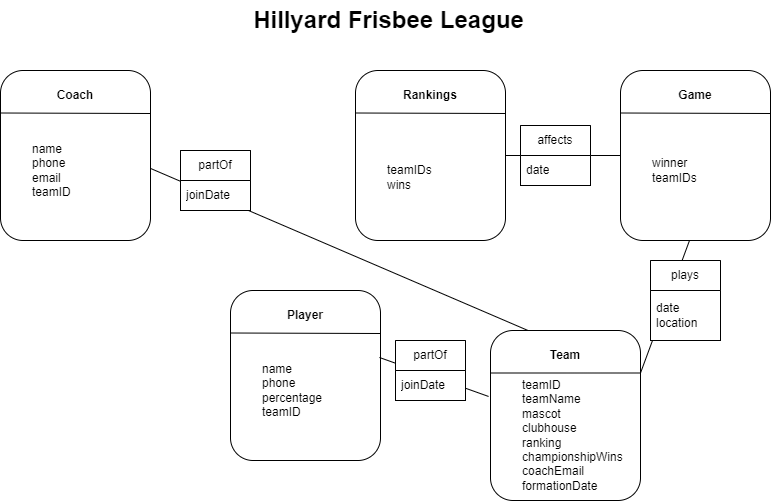

The diagram above was exported from draw.io. Its source (the exported page's mxGraphModel, read from the mxfile embedded in the PNG):
<mxGraphModel dx="880" dy="426" grid="1" gridSize="10" guides="1" tooltips="1" connect="1" arrows="1" fold="1" page="1" pageScale="1" pageWidth="850" pageHeight="1100" math="0" shadow="0">
  <root>
    <mxCell id="0" />
    <mxCell id="1" parent="0" />
    <mxCell id="dPCXP1uMYNeKzEOgh2GK-23" value="" style="endArrow=none;html=1;rounded=0;exitX=1;exitY=0.576;exitDx=0;exitDy=0;exitPerimeter=0;entryX=0.25;entryY=0;entryDx=0;entryDy=0;" parent="1" source="dPCXP1uMYNeKzEOgh2GK-1" target="dPCXP1uMYNeKzEOgh2GK-14" edge="1">
      <mxGeometry width="50" height="50" relative="1" as="geometry">
        <mxPoint x="400" y="280" as="sourcePoint" />
        <mxPoint x="450" y="230" as="targetPoint" />
      </mxGeometry>
    </mxCell>
    <mxCell id="dPCXP1uMYNeKzEOgh2GK-29" value="" style="rounded=0;whiteSpace=wrap;html=1;" parent="1" vertex="1">
      <mxGeometry x="220" y="150" width="70" height="60" as="geometry" />
    </mxCell>
    <mxCell id="dPCXP1uMYNeKzEOgh2GK-1" value="" style="rounded=1;whiteSpace=wrap;html=1;" parent="1" vertex="1">
      <mxGeometry x="40" y="70" width="150" height="170" as="geometry" />
    </mxCell>
    <mxCell id="dPCXP1uMYNeKzEOgh2GK-3" value="" style="endArrow=none;html=1;rounded=0;exitX=0;exitY=0.25;exitDx=0;exitDy=0;" parent="1" source="dPCXP1uMYNeKzEOgh2GK-1" edge="1">
      <mxGeometry width="50" height="50" relative="1" as="geometry">
        <mxPoint x="400" y="280" as="sourcePoint" />
        <mxPoint x="190" y="113" as="targetPoint" />
      </mxGeometry>
    </mxCell>
    <mxCell id="dPCXP1uMYNeKzEOgh2GK-4" value="&lt;b&gt;Coach&lt;/b&gt;" style="text;html=1;align=center;verticalAlign=middle;whiteSpace=wrap;rounded=0;" parent="1" vertex="1">
      <mxGeometry x="85" y="80" width="60" height="30" as="geometry" />
    </mxCell>
    <mxCell id="dPCXP1uMYNeKzEOgh2GK-5" value="name&lt;br&gt;phone&lt;br&gt;email&lt;br&gt;teamID" style="text;html=1;align=left;verticalAlign=middle;whiteSpace=wrap;rounded=0;" parent="1" vertex="1">
      <mxGeometry x="70" y="130" width="110" height="80" as="geometry" />
    </mxCell>
    <mxCell id="dPCXP1uMYNeKzEOgh2GK-6" value="" style="rounded=1;whiteSpace=wrap;html=1;" parent="1" vertex="1">
      <mxGeometry x="270" y="290" width="150" height="170" as="geometry" />
    </mxCell>
    <mxCell id="dPCXP1uMYNeKzEOgh2GK-7" value="" style="endArrow=none;html=1;rounded=0;exitX=0;exitY=0.25;exitDx=0;exitDy=0;" parent="1" source="dPCXP1uMYNeKzEOgh2GK-6" edge="1">
      <mxGeometry width="50" height="50" relative="1" as="geometry">
        <mxPoint x="630" y="500" as="sourcePoint" />
        <mxPoint x="420" y="333" as="targetPoint" />
      </mxGeometry>
    </mxCell>
    <mxCell id="dPCXP1uMYNeKzEOgh2GK-8" value="&lt;b&gt;Player&lt;/b&gt;" style="text;html=1;align=center;verticalAlign=middle;whiteSpace=wrap;rounded=0;" parent="1" vertex="1">
      <mxGeometry x="315" y="300" width="60" height="30" as="geometry" />
    </mxCell>
    <mxCell id="dPCXP1uMYNeKzEOgh2GK-9" value="name&lt;br&gt;phone&lt;br&gt;percentage&lt;br&gt;teamID" style="text;html=1;align=left;verticalAlign=middle;whiteSpace=wrap;rounded=0;" parent="1" vertex="1">
      <mxGeometry x="300" y="350" width="110" height="80" as="geometry" />
    </mxCell>
    <mxCell id="dPCXP1uMYNeKzEOgh2GK-14" value="" style="rounded=1;whiteSpace=wrap;html=1;" parent="1" vertex="1">
      <mxGeometry x="530" y="330" width="150" height="170" as="geometry" />
    </mxCell>
    <mxCell id="dPCXP1uMYNeKzEOgh2GK-15" value="" style="endArrow=none;html=1;rounded=0;exitX=0;exitY=0.25;exitDx=0;exitDy=0;entryX=1;entryY=0.25;entryDx=0;entryDy=0;" parent="1" source="dPCXP1uMYNeKzEOgh2GK-14" edge="1" target="dPCXP1uMYNeKzEOgh2GK-14">
      <mxGeometry width="50" height="50" relative="1" as="geometry">
        <mxPoint x="890" y="500" as="sourcePoint" />
        <mxPoint x="680" y="333" as="targetPoint" />
      </mxGeometry>
    </mxCell>
    <mxCell id="dPCXP1uMYNeKzEOgh2GK-16" value="&lt;b&gt;Team&lt;/b&gt;" style="text;html=1;align=center;verticalAlign=middle;whiteSpace=wrap;rounded=0;" parent="1" vertex="1">
      <mxGeometry x="575" y="340" width="60" height="30" as="geometry" />
    </mxCell>
    <mxCell id="dPCXP1uMYNeKzEOgh2GK-17" value="teamID&lt;br&gt;teamName&lt;br&gt;mascot&lt;br&gt;clubhouse&lt;br&gt;ranking&lt;br&gt;championshipWins&lt;br&gt;coachEmail&lt;br&gt;formationDate" style="text;html=1;align=left;verticalAlign=middle;whiteSpace=wrap;rounded=0;" parent="1" vertex="1">
      <mxGeometry x="560" y="390" width="110" height="90" as="geometry" />
    </mxCell>
    <mxCell id="dPCXP1uMYNeKzEOgh2GK-18" value="" style="rounded=1;whiteSpace=wrap;html=1;" parent="1" vertex="1">
      <mxGeometry x="660" y="70" width="150" height="170" as="geometry" />
    </mxCell>
    <mxCell id="dPCXP1uMYNeKzEOgh2GK-19" value="" style="endArrow=none;html=1;rounded=0;exitX=0;exitY=0.25;exitDx=0;exitDy=0;" parent="1" source="dPCXP1uMYNeKzEOgh2GK-18" edge="1">
      <mxGeometry width="50" height="50" relative="1" as="geometry">
        <mxPoint x="1020" y="280" as="sourcePoint" />
        <mxPoint x="810" y="113" as="targetPoint" />
      </mxGeometry>
    </mxCell>
    <mxCell id="dPCXP1uMYNeKzEOgh2GK-20" value="&lt;b&gt;Game&lt;/b&gt;" style="text;html=1;align=center;verticalAlign=middle;whiteSpace=wrap;rounded=0;" parent="1" vertex="1">
      <mxGeometry x="705" y="80" width="60" height="30" as="geometry" />
    </mxCell>
    <mxCell id="dPCXP1uMYNeKzEOgh2GK-21" value="winner&lt;br&gt;teamIDs" style="text;html=1;align=left;verticalAlign=middle;whiteSpace=wrap;rounded=0;" parent="1" vertex="1">
      <mxGeometry x="690" y="130" width="110" height="80" as="geometry" />
    </mxCell>
    <mxCell id="dPCXP1uMYNeKzEOgh2GK-22" value="" style="endArrow=none;html=1;rounded=0;exitX=0.993;exitY=0.394;exitDx=0;exitDy=0;exitPerimeter=0;entryX=-0.013;entryY=0.388;entryDx=0;entryDy=0;entryPerimeter=0;" parent="1" source="dPCXP1uMYNeKzEOgh2GK-6" target="dPCXP1uMYNeKzEOgh2GK-14" edge="1">
      <mxGeometry width="50" height="50" relative="1" as="geometry">
        <mxPoint x="400" y="280" as="sourcePoint" />
        <mxPoint x="450" y="230" as="targetPoint" />
      </mxGeometry>
    </mxCell>
    <mxCell id="dPCXP1uMYNeKzEOgh2GK-25" value="partOf" style="swimlane;fontStyle=0;childLayout=stackLayout;horizontal=1;startSize=30;horizontalStack=0;resizeParent=1;resizeParentMax=0;resizeLast=0;collapsible=1;marginBottom=0;whiteSpace=wrap;html=1;" parent="1" vertex="1">
      <mxGeometry x="220" y="150" width="70" height="60" as="geometry" />
    </mxCell>
    <mxCell id="dPCXP1uMYNeKzEOgh2GK-26" value="joinDate" style="text;strokeColor=none;fillColor=none;align=left;verticalAlign=middle;spacingLeft=4;spacingRight=4;overflow=hidden;points=[[0,0.5],[1,0.5]];portConstraint=eastwest;rotatable=0;whiteSpace=wrap;html=1;" parent="dPCXP1uMYNeKzEOgh2GK-25" vertex="1">
      <mxGeometry y="30" width="70" height="30" as="geometry" />
    </mxCell>
    <mxCell id="dPCXP1uMYNeKzEOgh2GK-30" value="" style="rounded=0;whiteSpace=wrap;html=1;" parent="1" vertex="1">
      <mxGeometry x="435" y="340" width="70" height="60" as="geometry" />
    </mxCell>
    <mxCell id="dPCXP1uMYNeKzEOgh2GK-31" value="partOf" style="swimlane;fontStyle=0;childLayout=stackLayout;horizontal=1;startSize=30;horizontalStack=0;resizeParent=1;resizeParentMax=0;resizeLast=0;collapsible=1;marginBottom=0;whiteSpace=wrap;html=1;" parent="1" vertex="1">
      <mxGeometry x="435" y="340" width="70" height="60" as="geometry" />
    </mxCell>
    <mxCell id="dPCXP1uMYNeKzEOgh2GK-32" value="joinDate" style="text;strokeColor=none;fillColor=none;align=left;verticalAlign=middle;spacingLeft=4;spacingRight=4;overflow=hidden;points=[[0,0.5],[1,0.5]];portConstraint=eastwest;rotatable=0;whiteSpace=wrap;html=1;" parent="dPCXP1uMYNeKzEOgh2GK-31" vertex="1">
      <mxGeometry y="30" width="70" height="30" as="geometry" />
    </mxCell>
    <mxCell id="dPCXP1uMYNeKzEOgh2GK-33" value="" style="endArrow=none;html=1;rounded=0;exitX=1;exitY=0.25;exitDx=0;exitDy=0;entryX=0.46;entryY=1;entryDx=0;entryDy=0;entryPerimeter=0;" parent="1" source="dPCXP1uMYNeKzEOgh2GK-14" target="dPCXP1uMYNeKzEOgh2GK-18" edge="1">
      <mxGeometry width="50" height="50" relative="1" as="geometry">
        <mxPoint x="400" y="280" as="sourcePoint" />
        <mxPoint x="728" y="230" as="targetPoint" />
      </mxGeometry>
    </mxCell>
    <mxCell id="dPCXP1uMYNeKzEOgh2GK-34" value="" style="rounded=0;whiteSpace=wrap;html=1;" parent="1" vertex="1">
      <mxGeometry x="690" y="260" width="70" height="80" as="geometry" />
    </mxCell>
    <mxCell id="dPCXP1uMYNeKzEOgh2GK-35" value="plays" style="swimlane;fontStyle=0;childLayout=stackLayout;horizontal=1;startSize=30;horizontalStack=0;resizeParent=1;resizeParentMax=0;resizeLast=0;collapsible=1;marginBottom=0;whiteSpace=wrap;html=1;" parent="1" vertex="1">
      <mxGeometry x="690" y="260" width="70" height="80" as="geometry" />
    </mxCell>
    <mxCell id="dPCXP1uMYNeKzEOgh2GK-36" value="date&lt;br&gt;location" style="text;strokeColor=none;fillColor=none;align=left;verticalAlign=middle;spacingLeft=4;spacingRight=4;overflow=hidden;points=[[0,0.5],[1,0.5]];portConstraint=eastwest;rotatable=0;whiteSpace=wrap;html=1;" parent="dPCXP1uMYNeKzEOgh2GK-35" vertex="1">
      <mxGeometry y="30" width="70" height="50" as="geometry" />
    </mxCell>
    <mxCell id="dPCXP1uMYNeKzEOgh2GK-50" value="Hillyard Frisbee League" style="text;strokeColor=none;fillColor=none;html=1;fontSize=24;fontStyle=1;verticalAlign=middle;align=center;" parent="1" vertex="1">
      <mxGeometry x="270" width="315" height="40" as="geometry" />
    </mxCell>
    <mxCell id="D6end9d81bX6-Ihv2tkL-1" value="" style="rounded=1;whiteSpace=wrap;html=1;" vertex="1" parent="1">
      <mxGeometry x="395" y="70" width="150" height="170" as="geometry" />
    </mxCell>
    <mxCell id="D6end9d81bX6-Ihv2tkL-2" value="" style="endArrow=none;html=1;rounded=0;exitX=0;exitY=0.25;exitDx=0;exitDy=0;" edge="1" parent="1" source="D6end9d81bX6-Ihv2tkL-1">
      <mxGeometry width="50" height="50" relative="1" as="geometry">
        <mxPoint x="755" y="280" as="sourcePoint" />
        <mxPoint x="545" y="113" as="targetPoint" />
      </mxGeometry>
    </mxCell>
    <mxCell id="D6end9d81bX6-Ihv2tkL-3" value="&lt;b&gt;Rankings&lt;/b&gt;" style="text;html=1;align=center;verticalAlign=middle;whiteSpace=wrap;rounded=0;" vertex="1" parent="1">
      <mxGeometry x="440" y="80" width="60" height="30" as="geometry" />
    </mxCell>
    <mxCell id="D6end9d81bX6-Ihv2tkL-4" value="&lt;br&gt;teamIDs&lt;div&gt;wins&lt;/div&gt;" style="text;html=1;align=left;verticalAlign=middle;whiteSpace=wrap;rounded=0;" vertex="1" parent="1">
      <mxGeometry x="425" y="130" width="110" height="80" as="geometry" />
    </mxCell>
    <mxCell id="D6end9d81bX6-Ihv2tkL-6" value="" style="endArrow=none;html=1;rounded=0;exitX=0;exitY=0.5;exitDx=0;exitDy=0;entryX=1;entryY=0.5;entryDx=0;entryDy=0;" edge="1" parent="1" source="dPCXP1uMYNeKzEOgh2GK-18" target="D6end9d81bX6-Ihv2tkL-1">
      <mxGeometry width="50" height="50" relative="1" as="geometry">
        <mxPoint x="520" y="220" as="sourcePoint" />
        <mxPoint x="570" y="170" as="targetPoint" />
      </mxGeometry>
    </mxCell>
    <mxCell id="D6end9d81bX6-Ihv2tkL-10" value="" style="rounded=0;whiteSpace=wrap;html=1;" vertex="1" parent="1">
      <mxGeometry x="560" y="125" width="70" height="60" as="geometry" />
    </mxCell>
    <mxCell id="D6end9d81bX6-Ihv2tkL-11" value="affects" style="swimlane;fontStyle=0;childLayout=stackLayout;horizontal=1;startSize=30;horizontalStack=0;resizeParent=1;resizeParentMax=0;resizeLast=0;collapsible=1;marginBottom=0;whiteSpace=wrap;html=1;" vertex="1" parent="1">
      <mxGeometry x="560" y="125" width="70" height="60" as="geometry" />
    </mxCell>
    <mxCell id="D6end9d81bX6-Ihv2tkL-12" value="date" style="text;strokeColor=none;fillColor=none;align=left;verticalAlign=middle;spacingLeft=4;spacingRight=4;overflow=hidden;points=[[0,0.5],[1,0.5]];portConstraint=eastwest;rotatable=0;whiteSpace=wrap;html=1;" vertex="1" parent="D6end9d81bX6-Ihv2tkL-11">
      <mxGeometry y="30" width="70" height="30" as="geometry" />
    </mxCell>
  </root>
</mxGraphModel>